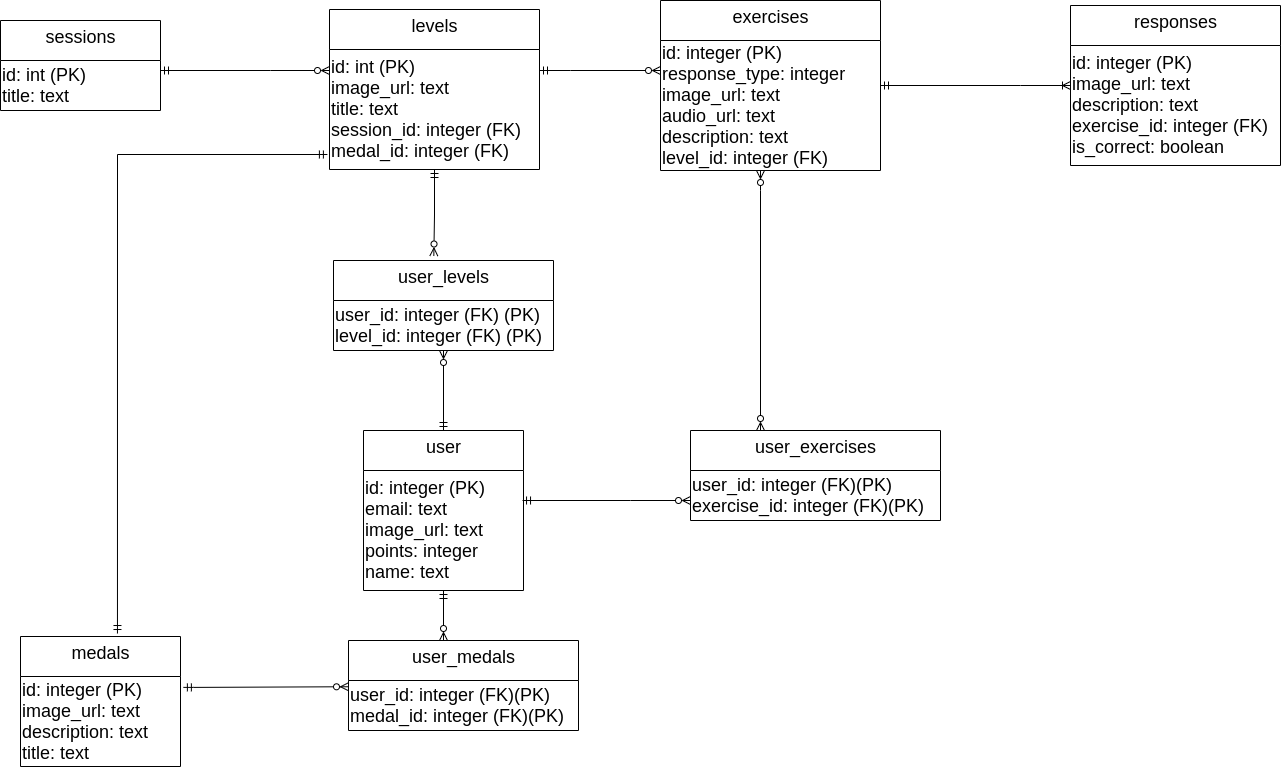

The diagram above was exported from draw.io. Its source (the exported page's mxGraphModel, read from the mxfile embedded in the PNG):
<mxGraphModel dx="2249" dy="703" grid="1" gridSize="10" guides="1" tooltips="1" connect="1" arrows="1" fold="1" page="1" pageScale="1" pageWidth="827" pageHeight="1169" math="0" shadow="0">
  <root>
    <mxCell id="0" />
    <mxCell id="1" parent="0" />
    <mxCell id="pBpSjxMQSKRUIWmh2d05-21" style="edgeStyle=orthogonalEdgeStyle;rounded=0;orthogonalLoop=1;jettySize=auto;html=1;startArrow=ERzeroToMany;startFill=0;endArrow=ERmandOne;endFill=0;fontSize=18;spacingLeft=0;" parent="1" target="KscZn3uPVPUOS2EKJtpQ-13" edge="1">
      <mxGeometry relative="1" as="geometry">
        <Array as="points">
          <mxPoint x="10" y="170" />
          <mxPoint x="10" y="170" />
        </Array>
        <mxPoint x="100" y="170" as="sourcePoint" />
        <mxPoint x="-10" y="170" as="targetPoint" />
      </mxGeometry>
    </mxCell>
    <mxCell id="EH7aGKWs90wSNQAOty4s-1" style="edgeStyle=orthogonalEdgeStyle;rounded=0;orthogonalLoop=1;jettySize=auto;html=1;endArrow=ERoneToMany;endFill=0;startArrow=ERmandOne;startFill=0;" parent="1" source="KscZn3uPVPUOS2EKJtpQ-1" target="KscZn3uPVPUOS2EKJtpQ-5" edge="1">
      <mxGeometry relative="1" as="geometry">
        <Array as="points">
          <mxPoint x="460" y="185" />
          <mxPoint x="460" y="185" />
        </Array>
      </mxGeometry>
    </mxCell>
    <mxCell id="KscZn3uPVPUOS2EKJtpQ-1" value="exercises" style="swimlane;fontStyle=0;align=center;verticalAlign=top;childLayout=stackLayout;horizontal=1;startSize=40;horizontalStack=0;resizeParent=1;resizeParentMax=0;resizeLast=0;collapsible=0;marginBottom=0;html=1;fontSize=18;spacingLeft=0;" parent="1" vertex="1">
      <mxGeometry x="100" y="100" width="220" height="170" as="geometry" />
    </mxCell>
    <mxCell id="KscZn3uPVPUOS2EKJtpQ-2" value="id: integer (PK)&lt;br style=&quot;font-size: 18px&quot;&gt;response_type: integer&lt;br style=&quot;font-size: 18px&quot;&gt;image_url: text&lt;br style=&quot;font-size: 18px&quot;&gt;audio_url: text&lt;br style=&quot;font-size: 18px&quot;&gt;description: text&lt;br style=&quot;font-size: 18px&quot;&gt;level_id: integer (FK)" style="text;html=1;strokeColor=none;fillColor=none;align=left;verticalAlign=middle;spacingLeft=0;spacingRight=4;overflow=hidden;rotatable=0;points=[[0,0.5],[1,0.5]];portConstraint=eastwest;fontSize=18;" parent="KscZn3uPVPUOS2EKJtpQ-1" vertex="1">
      <mxGeometry y="40" width="220" height="130" as="geometry" />
    </mxCell>
    <mxCell id="KscZn3uPVPUOS2EKJtpQ-3" value="responses" style="swimlane;fontStyle=0;align=center;verticalAlign=top;childLayout=stackLayout;horizontal=1;startSize=40;horizontalStack=0;resizeParent=1;resizeParentMax=0;resizeLast=0;collapsible=0;marginBottom=0;html=1;fontSize=18;spacingLeft=0;" parent="1" vertex="1">
      <mxGeometry x="510" y="105" width="210" height="160" as="geometry" />
    </mxCell>
    <mxCell id="KscZn3uPVPUOS2EKJtpQ-5" value="id: integer (PK)&lt;br style=&quot;font-size: 18px&quot;&gt;image_url: text&lt;br style=&quot;font-size: 18px&quot;&gt;description: text&lt;br style=&quot;font-size: 18px&quot;&gt;exercise_id: integer (FK)&lt;br style=&quot;font-size: 18px&quot;&gt;is_correct: boolean" style="text;html=1;align=left;verticalAlign=middle;resizable=0;points=[];autosize=1;strokeColor=none;fillColor=none;fontSize=18;spacingLeft=0;" parent="KscZn3uPVPUOS2EKJtpQ-3" vertex="1">
      <mxGeometry y="40" width="210" height="120" as="geometry" />
    </mxCell>
    <mxCell id="KscZn3uPVPUOS2EKJtpQ-12" value="levels" style="swimlane;fontStyle=0;align=center;verticalAlign=top;childLayout=stackLayout;horizontal=1;startSize=40;horizontalStack=0;resizeParent=1;resizeParentMax=0;resizeLast=0;collapsible=0;marginBottom=0;html=1;fontSize=18;spacingLeft=0;" parent="1" vertex="1">
      <mxGeometry x="-231" y="109" width="210" height="160" as="geometry" />
    </mxCell>
    <mxCell id="KscZn3uPVPUOS2EKJtpQ-13" value="id: int (PK)&lt;br style=&quot;font-size: 18px;&quot;&gt;image_url: text&lt;br style=&quot;font-size: 18px;&quot;&gt;title: text&lt;br style=&quot;font-size: 18px;&quot;&gt;session_id: integer (FK)&lt;br style=&quot;font-size: 18px;&quot;&gt;medal_id: integer (FK)" style="text;html=1;align=left;verticalAlign=middle;resizable=0;points=[];autosize=1;strokeColor=none;fillColor=none;fontSize=18;spacingLeft=0;" parent="KscZn3uPVPUOS2EKJtpQ-12" vertex="1">
      <mxGeometry y="40" width="210" height="120" as="geometry" />
    </mxCell>
    <mxCell id="KscZn3uPVPUOS2EKJtpQ-15" value="user_exercises" style="swimlane;fontStyle=0;align=center;verticalAlign=top;childLayout=stackLayout;horizontal=1;startSize=40;horizontalStack=0;resizeParent=1;resizeParentMax=0;resizeLast=0;collapsible=0;marginBottom=0;html=1;fontSize=18;spacingLeft=0;" parent="1" vertex="1">
      <mxGeometry x="130" y="530" width="250" height="90" as="geometry" />
    </mxCell>
    <mxCell id="KscZn3uPVPUOS2EKJtpQ-16" value="&lt;div style=&quot;font-size: 18px&quot;&gt;&lt;span style=&quot;font-size: 18px&quot;&gt;user_id: integer (&lt;/span&gt;FK&lt;span style=&quot;font-size: 18px&quot;&gt;)(PK)&lt;/span&gt;&lt;/div&gt;&lt;div style=&quot;font-size: 18px&quot;&gt;exercise_id: integer (FK)(PK)&lt;/div&gt;" style="text;html=1;align=left;verticalAlign=middle;resizable=0;points=[];autosize=1;strokeColor=none;fillColor=none;fontSize=18;spacingLeft=0;" parent="KscZn3uPVPUOS2EKJtpQ-15" vertex="1">
      <mxGeometry y="40" width="250" height="50" as="geometry" />
    </mxCell>
    <mxCell id="KscZn3uPVPUOS2EKJtpQ-17" value="&lt;font style=&quot;font-size: 18px;&quot;&gt;sessions&lt;/font&gt;" style="swimlane;fontStyle=0;align=center;verticalAlign=top;childLayout=stackLayout;horizontal=1;startSize=40;horizontalStack=0;resizeParent=1;resizeParentMax=0;resizeLast=0;collapsible=0;marginBottom=0;html=1;fontSize=18;spacingLeft=0;" parent="1" vertex="1">
      <mxGeometry x="-560" y="120" width="160" height="90" as="geometry" />
    </mxCell>
    <mxCell id="KscZn3uPVPUOS2EKJtpQ-18" value="id: int (PK)&lt;br style=&quot;font-size: 18px;&quot;&gt;title: text" style="text;html=1;align=left;verticalAlign=middle;resizable=0;points=[];autosize=1;strokeColor=none;fillColor=none;fontSize=18;spacingLeft=0;" parent="KscZn3uPVPUOS2EKJtpQ-17" vertex="1">
      <mxGeometry y="40" width="160" height="50" as="geometry" />
    </mxCell>
    <mxCell id="KscZn3uPVPUOS2EKJtpQ-25" value="user" style="swimlane;fontStyle=0;align=center;verticalAlign=top;childLayout=stackLayout;horizontal=1;startSize=40;horizontalStack=0;resizeParent=1;resizeParentMax=0;resizeLast=0;collapsible=0;marginBottom=0;html=1;fontSize=18;spacingLeft=0;" parent="1" vertex="1">
      <mxGeometry x="-197" y="530" width="160" height="160" as="geometry" />
    </mxCell>
    <mxCell id="KscZn3uPVPUOS2EKJtpQ-26" value="id: integer (PK)&lt;br style=&quot;font-size: 18px;&quot;&gt;email: text&lt;br style=&quot;font-size: 18px;&quot;&gt;image_url: text&lt;br style=&quot;font-size: 18px;&quot;&gt;points: integer&lt;br style=&quot;font-size: 18px;&quot;&gt;name: text" style="text;html=1;align=left;verticalAlign=middle;resizable=0;points=[];autosize=1;strokeColor=none;fillColor=none;fontSize=18;spacingLeft=0;" parent="KscZn3uPVPUOS2EKJtpQ-25" vertex="1">
      <mxGeometry y="40" width="160" height="120" as="geometry" />
    </mxCell>
    <mxCell id="KscZn3uPVPUOS2EKJtpQ-39" value="medals" style="swimlane;fontStyle=0;align=center;verticalAlign=top;childLayout=stackLayout;horizontal=1;startSize=40;horizontalStack=0;resizeParent=1;resizeParentMax=0;resizeLast=0;collapsible=0;marginBottom=0;html=1;fontSize=18;spacingLeft=0;" parent="1" vertex="1">
      <mxGeometry x="-540" y="736" width="160" height="130" as="geometry" />
    </mxCell>
    <mxCell id="KscZn3uPVPUOS2EKJtpQ-40" value="id: integer (PK)&lt;br style=&quot;font-size: 18px;&quot;&gt;image_url: text&lt;br style=&quot;font-size: 18px;&quot;&gt;description: text&lt;br style=&quot;font-size: 18px;&quot;&gt;title: text" style="text;html=1;align=left;verticalAlign=middle;resizable=0;points=[];autosize=1;strokeColor=none;fillColor=none;fontSize=18;spacingLeft=0;" parent="KscZn3uPVPUOS2EKJtpQ-39" vertex="1">
      <mxGeometry y="40" width="160" height="90" as="geometry" />
    </mxCell>
    <mxCell id="6zreXGHW5vNvnOZKAr84-1" style="edgeStyle=orthogonalEdgeStyle;rounded=0;orthogonalLoop=1;jettySize=auto;html=1;exitX=0.606;exitY=-0.023;exitDx=0;exitDy=0;entryX=-0.01;entryY=0.875;entryDx=0;entryDy=0;entryPerimeter=0;endArrow=ERmandOne;endFill=0;startArrow=ERmandOne;startFill=0;exitPerimeter=0;" parent="1" source="KscZn3uPVPUOS2EKJtpQ-39" target="KscZn3uPVPUOS2EKJtpQ-13" edge="1">
      <mxGeometry relative="1" as="geometry">
        <mxPoint x="-240" y="370" as="targetPoint" />
        <Array as="points">
          <mxPoint x="-443" y="254" />
        </Array>
      </mxGeometry>
    </mxCell>
    <mxCell id="KscZn3uPVPUOS2EKJtpQ-42" value="user_medals" style="swimlane;fontStyle=0;align=center;verticalAlign=top;childLayout=stackLayout;horizontal=1;startSize=40;horizontalStack=0;resizeParent=1;resizeParentMax=0;resizeLast=0;collapsible=0;marginBottom=0;html=1;fontSize=18;spacingLeft=0;" parent="1" vertex="1">
      <mxGeometry x="-212" y="740" width="230" height="90" as="geometry" />
    </mxCell>
    <mxCell id="KscZn3uPVPUOS2EKJtpQ-43" value="user_id: integer (FK)(PK)&lt;br style=&quot;font-size: 18px&quot;&gt;medal_id: integer (FK)(PK)" style="text;html=1;align=left;verticalAlign=middle;resizable=0;points=[];autosize=1;strokeColor=none;fillColor=none;fontSize=18;spacingLeft=0;" parent="KscZn3uPVPUOS2EKJtpQ-42" vertex="1">
      <mxGeometry y="40" width="230" height="50" as="geometry" />
    </mxCell>
    <mxCell id="9YlcA0-3LMz-tC8P76oB-1" value="user_levels" style="swimlane;fontStyle=0;align=center;verticalAlign=top;childLayout=stackLayout;horizontal=1;startSize=40;horizontalStack=0;resizeParent=1;resizeParentMax=0;resizeLast=0;collapsible=0;marginBottom=0;html=1;fontSize=18;spacingLeft=0;" parent="1" vertex="1">
      <mxGeometry x="-227" y="360" width="220" height="90" as="geometry" />
    </mxCell>
    <mxCell id="9YlcA0-3LMz-tC8P76oB-2" value="&lt;div style=&quot;font-size: 18px&quot;&gt;&lt;span style=&quot;font-size: 18px&quot;&gt;user_id: integer (FK) (PK)&lt;/span&gt;&lt;/div&gt;&lt;div style=&quot;font-size: 18px&quot;&gt;&lt;span style=&quot;font-size: 18px&quot;&gt;level_id: integer (&lt;/span&gt;FK&lt;span style=&quot;font-size: 18px&quot;&gt;) (PK)&lt;/span&gt;&lt;/div&gt;" style="text;html=1;align=left;verticalAlign=middle;resizable=0;points=[];autosize=1;strokeColor=none;fillColor=none;fontSize=18;spacingLeft=0;" parent="9YlcA0-3LMz-tC8P76oB-1" vertex="1">
      <mxGeometry y="40" width="220" height="50" as="geometry" />
    </mxCell>
    <mxCell id="pBpSjxMQSKRUIWmh2d05-6" style="edgeStyle=orthogonalEdgeStyle;rounded=0;orthogonalLoop=1;jettySize=auto;html=1;startArrow=ERzeroToMany;startFill=0;endArrow=ERmandOne;endFill=0;fontSize=18;spacingLeft=0;" parent="1" source="9YlcA0-3LMz-tC8P76oB-2" target="KscZn3uPVPUOS2EKJtpQ-25" edge="1">
      <mxGeometry relative="1" as="geometry" />
    </mxCell>
    <mxCell id="pBpSjxMQSKRUIWmh2d05-13" style="edgeStyle=orthogonalEdgeStyle;rounded=0;orthogonalLoop=1;jettySize=auto;html=1;entryX=0.994;entryY=0.25;entryDx=0;entryDy=0;entryPerimeter=0;startArrow=ERzeroToMany;startFill=0;endArrow=ERmandOne;endFill=0;fontSize=18;spacingLeft=0;" parent="1" source="KscZn3uPVPUOS2EKJtpQ-16" target="KscZn3uPVPUOS2EKJtpQ-26" edge="1">
      <mxGeometry relative="1" as="geometry">
        <Array as="points">
          <mxPoint x="70" y="600" />
          <mxPoint x="70" y="600" />
        </Array>
      </mxGeometry>
    </mxCell>
    <mxCell id="pBpSjxMQSKRUIWmh2d05-22" style="edgeStyle=orthogonalEdgeStyle;rounded=0;orthogonalLoop=1;jettySize=auto;html=1;startArrow=ERzeroToMany;startFill=0;endArrow=ERzeroToMany;endFill=0;fontSize=18;spacingLeft=0;" parent="1" source="KscZn3uPVPUOS2EKJtpQ-2" target="KscZn3uPVPUOS2EKJtpQ-15" edge="1">
      <mxGeometry relative="1" as="geometry">
        <Array as="points">
          <mxPoint x="200" y="290" />
          <mxPoint x="200" y="290" />
        </Array>
      </mxGeometry>
    </mxCell>
    <mxCell id="PArTRl7JvuJIDqc6fvJF-1" style="edgeStyle=orthogonalEdgeStyle;rounded=0;orthogonalLoop=1;jettySize=auto;html=1;endArrow=ERzeroToMany;endFill=0;startArrow=ERmandOne;startFill=0;fontSize=18;spacingLeft=0;" parent="1" source="KscZn3uPVPUOS2EKJtpQ-26" target="KscZn3uPVPUOS2EKJtpQ-42" edge="1">
      <mxGeometry relative="1" as="geometry">
        <Array as="points">
          <mxPoint x="-120" y="680" />
          <mxPoint x="-120" y="680" />
        </Array>
      </mxGeometry>
    </mxCell>
    <mxCell id="PArTRl7JvuJIDqc6fvJF-3" style="edgeStyle=orthogonalEdgeStyle;rounded=0;orthogonalLoop=1;jettySize=auto;html=1;entryX=0;entryY=0.125;entryDx=0;entryDy=0;entryPerimeter=0;fontSize=18;startArrow=ERmandOne;startFill=0;endArrow=ERzeroToMany;endFill=0;exitX=1.018;exitY=0.121;exitDx=0;exitDy=0;exitPerimeter=0;" parent="1" source="KscZn3uPVPUOS2EKJtpQ-40" target="KscZn3uPVPUOS2EKJtpQ-43" edge="1">
      <mxGeometry relative="1" as="geometry">
        <Array as="points">
          <mxPoint x="-367" y="786" />
        </Array>
      </mxGeometry>
    </mxCell>
    <mxCell id="PArTRl7JvuJIDqc6fvJF-4" style="edgeStyle=orthogonalEdgeStyle;rounded=0;orthogonalLoop=1;jettySize=auto;html=1;entryX=0.456;entryY=-0.05;entryDx=0;entryDy=0;entryPerimeter=0;fontSize=18;startArrow=ERmandOne;startFill=0;endArrow=ERzeroToMany;endFill=0;" parent="1" source="KscZn3uPVPUOS2EKJtpQ-13" target="9YlcA0-3LMz-tC8P76oB-1" edge="1">
      <mxGeometry relative="1" as="geometry" />
    </mxCell>
    <mxCell id="PArTRl7JvuJIDqc6fvJF-5" style="edgeStyle=orthogonalEdgeStyle;rounded=0;orthogonalLoop=1;jettySize=auto;html=1;fontSize=18;startArrow=ERmandOne;startFill=0;endArrow=ERzeroToMany;endFill=0;" parent="1" source="KscZn3uPVPUOS2EKJtpQ-18" target="KscZn3uPVPUOS2EKJtpQ-13" edge="1">
      <mxGeometry relative="1" as="geometry">
        <Array as="points">
          <mxPoint x="-290" y="170" />
          <mxPoint x="-290" y="170" />
        </Array>
      </mxGeometry>
    </mxCell>
  </root>
</mxGraphModel>